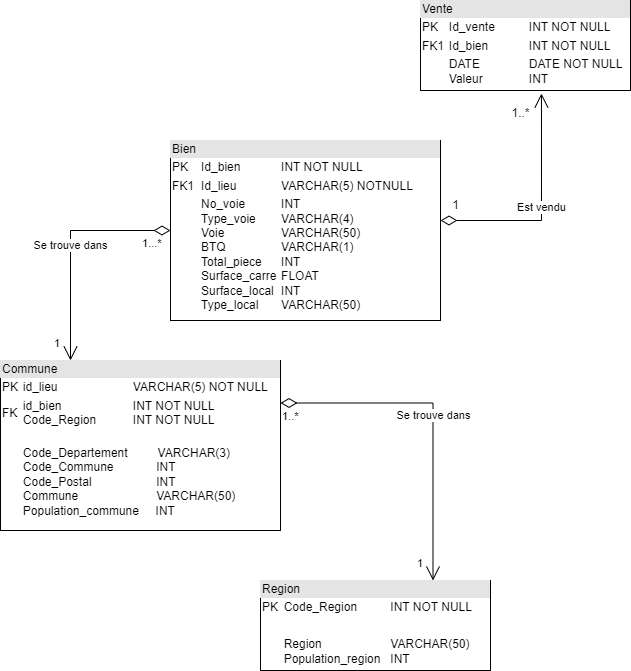

The diagram above was exported from draw.io. Its source (the exported page's mxGraphModel, read from the mxfile embedded in the PNG):
<mxGraphModel dx="1393" dy="766" grid="1" gridSize="10" guides="1" tooltips="1" connect="1" arrows="1" fold="1" page="1" pageScale="1" pageWidth="827" pageHeight="1169" math="0" shadow="0">
  <root>
    <mxCell id="0" />
    <mxCell id="1" parent="0" />
    <mxCell id="hP7UhjFE6iat9EvsdLFv-13" value="&lt;div style=&quot;box-sizing:border-box;width:100%;background:#e4e4e4;padding:2px;&quot;&gt;Bien&lt;/div&gt;&lt;table style=&quot;width:100%;font-size:1em;&quot; cellpadding=&quot;2&quot; cellspacing=&quot;0&quot;&gt;&lt;tbody&gt;&lt;tr&gt;&lt;td&gt;PK&lt;/td&gt;&lt;td&gt;Id_bien&lt;span style=&quot;white-space: pre;&quot;&gt;&#09;&lt;/span&gt;&lt;span style=&quot;white-space: pre;&quot;&gt;&#09;&lt;/span&gt;INT NOT NULL&lt;/td&gt;&lt;/tr&gt;&lt;tr&gt;&lt;td&gt;FK1&lt;/td&gt;&lt;td&gt;Id_lieu&lt;span style=&quot;white-space: pre;&quot;&gt;&#09;&lt;/span&gt;&lt;span style=&quot;white-space: pre;&quot;&gt;&#09;&lt;/span&gt;VARCHAR(5) NOTNULL&lt;/td&gt;&lt;/tr&gt;&lt;tr&gt;&lt;td&gt;&lt;/td&gt;&lt;td&gt;No_voie&lt;span style=&quot;white-space: pre;&quot;&gt;&#09;&lt;/span&gt;&lt;span style=&quot;white-space: pre;&quot;&gt;&#09;&lt;/span&gt;INT&lt;br&gt;Type_voie&lt;span style=&quot;white-space: pre;&quot;&gt;&#09;&lt;/span&gt;VARCHAR(4)&lt;br&gt;Voie&lt;span style=&quot;white-space: pre;&quot;&gt;&#09;&lt;/span&gt;&lt;span style=&quot;white-space: pre;&quot;&gt;&#09;&lt;/span&gt;&lt;span style=&quot;white-space: pre;&quot;&gt;&#09;&lt;/span&gt;VARCHAR(50)&lt;br&gt;BTQ&lt;span style=&quot;white-space: pre;&quot;&gt;&#09;&lt;/span&gt;&lt;span style=&quot;white-space: pre;&quot;&gt;&#09;&lt;/span&gt;&lt;span style=&quot;white-space: pre;&quot;&gt;&#09;&lt;/span&gt;VARCHAR(1)&lt;br&gt;Total_piece&lt;span style=&quot;white-space: pre;&quot;&gt;&#09;&lt;/span&gt;INT&lt;br&gt;Surface_carre&lt;span style=&quot;white-space: pre;&quot;&gt;&#09;&lt;/span&gt;FLOAT&lt;br&gt;Surface_local&lt;span style=&quot;white-space: pre;&quot;&gt;&#09;&lt;/span&gt;INT&lt;br&gt;Type_local&lt;span style=&quot;white-space: pre;&quot;&gt;&#09;&lt;/span&gt;VARCHAR(50)&lt;br&gt;&lt;br&gt;&lt;br&gt;&lt;br&gt;&lt;br&gt;&lt;/td&gt;&lt;/tr&gt;&lt;/tbody&gt;&lt;/table&gt;" style="verticalAlign=top;align=left;overflow=fill;html=1;whiteSpace=wrap;" vertex="1" parent="1">
      <mxGeometry x="270" y="180" width="270" height="180" as="geometry" />
    </mxCell>
    <mxCell id="hP7UhjFE6iat9EvsdLFv-15" value="&lt;div style=&quot;box-sizing:border-box;width:100%;background:#e4e4e4;padding:2px;&quot;&gt;Vente&lt;/div&gt;&lt;table style=&quot;width:100%;font-size:1em;&quot; cellpadding=&quot;2&quot; cellspacing=&quot;0&quot;&gt;&lt;tbody&gt;&lt;tr&gt;&lt;td&gt;PK&lt;/td&gt;&lt;td&gt;Id_vente&lt;span style=&quot;white-space: pre;&quot;&gt;&#09;&lt;/span&gt;&lt;span style=&quot;white-space: pre;&quot;&gt;&#09;&lt;/span&gt;INT NOT NULL&lt;/td&gt;&lt;/tr&gt;&lt;tr&gt;&lt;td&gt;FK1&lt;/td&gt;&lt;td&gt;Id_bien&lt;span style=&quot;white-space: pre;&quot;&gt;&#09;&lt;/span&gt;&lt;span style=&quot;white-space: pre;&quot;&gt;&#09;&lt;/span&gt;INT NOT NULL&lt;/td&gt;&lt;/tr&gt;&lt;tr&gt;&lt;td&gt;&lt;/td&gt;&lt;td&gt;DATE&lt;span style=&quot;white-space: pre;&quot;&gt;&#09;&lt;/span&gt;&lt;span style=&quot;white-space: pre;&quot;&gt;&#09;&lt;/span&gt;DATE NOT NULL&lt;br&gt;Valeur&lt;span style=&quot;white-space: pre;&quot;&gt;&#09;&lt;/span&gt;&lt;span style=&quot;white-space: pre;&quot;&gt;&#09;&lt;/span&gt;INT&lt;/td&gt;&lt;/tr&gt;&lt;/tbody&gt;&lt;/table&gt;" style="verticalAlign=top;align=left;overflow=fill;html=1;whiteSpace=wrap;" vertex="1" parent="1">
      <mxGeometry x="520" y="40" width="210" height="90" as="geometry" />
    </mxCell>
    <mxCell id="hP7UhjFE6iat9EvsdLFv-16" value="&lt;div style=&quot;box-sizing:border-box;width:100%;background:#e4e4e4;padding:2px;&quot;&gt;Commune&lt;/div&gt;&lt;table style=&quot;width:100%;font-size:1em;&quot; cellpadding=&quot;2&quot; cellspacing=&quot;0&quot;&gt;&lt;tbody&gt;&lt;tr&gt;&lt;td&gt;PK&lt;/td&gt;&lt;td&gt;id_lieu&lt;span style=&quot;&quot;&gt;&lt;span style=&quot;white-space: pre;&quot;&gt;&amp;nbsp;&amp;nbsp;&amp;nbsp;&amp;nbsp;&lt;/span&gt;&lt;span style=&quot;&quot;&gt;&lt;span style=&quot;white-space: pre;&quot;&gt;&amp;nbsp;&amp;nbsp;&amp;nbsp;&amp;nbsp;&lt;/span&gt;&lt;span style=&quot;&quot;&gt;&lt;span style=&quot;white-space: pre;&quot;&gt;&amp;nbsp;&amp;nbsp;&lt;span style=&quot;white-space: pre;&quot;&gt;&#09;&lt;/span&gt;&lt;span style=&quot;white-space: pre;&quot;&gt;&#09;&lt;/span&gt; &lt;/span&gt;&lt;/span&gt;&lt;/span&gt;&lt;/span&gt;VARCHAR(5) NOT NULL&lt;/td&gt;&lt;/tr&gt;&lt;tr&gt;&lt;td&gt;FK&lt;/td&gt;&lt;td&gt;id_bien&lt;span style=&quot;&quot;&gt;&lt;span style=&quot;white-space: pre;&quot;&gt;&amp;nbsp;&amp;nbsp;&amp;nbsp;&amp;nbsp;&lt;/span&gt;&lt;span style=&quot;&quot;&gt;&lt;span style=&quot;white-space: pre;&quot;&gt;&amp;nbsp;&amp;nbsp;&amp;nbsp;&amp;nbsp;&lt;span style=&quot;white-space: pre;&quot;&gt;&#09;&lt;/span&gt;&lt;/span&gt;&lt;/span&gt;&lt;span style=&quot;&quot;&gt;&lt;span style=&quot;white-space: pre;&quot;&gt;&amp;nbsp;&amp;nbsp;&amp;nbsp;&amp;nbsp;&lt;/span&gt;&lt;/span&gt;&lt;/span&gt;&lt;span style=&quot;&quot;&gt;&lt;span style=&quot;white-space: pre;&quot;&gt;&amp;nbsp;&amp;nbsp;&amp;nbsp;&amp;nbsp; &lt;/span&gt;&lt;/span&gt;INT NOT NULL&lt;br&gt;Code_Region&lt;span style=&quot;white-space: pre;&quot;&gt;&amp;nbsp;&lt;span style=&quot;white-space: pre;&quot;&gt;&#09;&lt;/span&gt;&lt;span style=&quot;white-space: pre;&quot;&gt;&#09;&lt;/span&gt;&lt;/span&gt;&lt;span style=&quot;border-color: var(--border-color);&quot;&gt;&lt;span style=&quot;white-space: pre;&quot;&gt;&amp;nbsp;&lt;/span&gt;&lt;/span&gt;INT NOT NULL&lt;br style=&quot;border-color: var(--border-color);&quot;&gt;&lt;/td&gt;&lt;/tr&gt;&lt;tr&gt;&lt;td&gt;&lt;br&gt;&lt;/td&gt;&lt;td&gt;&lt;br&gt;Code_Departement&lt;span style=&quot;&quot;&gt;&lt;span style=&quot;white-space: pre;&quot;&gt;&amp;nbsp;&amp;nbsp;&amp;nbsp;&amp;nbsp;&lt;/span&gt;&lt;/span&gt;&lt;span style=&quot;&quot;&gt;&lt;span style=&quot;white-space: pre;&quot;&gt;&amp;nbsp;&amp;nbsp;&amp;nbsp;&amp;nbsp; &lt;/span&gt;&lt;/span&gt;VARCHAR(3)&lt;br&gt;Code_Commune&lt;span style=&quot;white-space: pre;&quot;&gt;&#09;&lt;/span&gt;&lt;span style=&quot;&quot;&gt;&lt;span style=&quot;white-space: pre;&quot;&gt;&amp;nbsp;&amp;nbsp;&amp;nbsp;&amp;nbsp;&lt;/span&gt;&lt;/span&gt;&lt;span style=&quot;&quot;&gt;&lt;span style=&quot;white-space: pre;&quot;&gt;&amp;nbsp;&amp;nbsp;&amp;nbsp;&amp;nbsp;&lt;/span&gt;&lt;/span&gt;INT&lt;br&gt;Code_Postal&lt;span style=&quot;&quot;&gt;&lt;span style=&quot;white-space: pre;&quot;&gt;&amp;nbsp;&amp;nbsp;&amp;nbsp;&amp;nbsp;&lt;span style=&quot;white-space: pre;&quot;&gt;&#09;&lt;/span&gt;&lt;/span&gt;&lt;/span&gt;&lt;span style=&quot;&quot;&gt;&lt;span style=&quot;white-space: pre;&quot;&gt;&amp;nbsp;&amp;nbsp;&amp;nbsp;&amp;nbsp;&lt;/span&gt;&lt;/span&gt;&lt;span style=&quot;&quot;&gt;&lt;span style=&quot;white-space: pre;&quot;&gt;&amp;nbsp;&amp;nbsp;&amp;nbsp;&amp;nbsp;&lt;/span&gt;&lt;/span&gt;INT&lt;br&gt;Commune&lt;span style=&quot;&quot;&gt;&lt;span style=&quot;white-space: pre;&quot;&gt;&amp;nbsp;&amp;nbsp;&amp;nbsp;&amp;nbsp;&lt;/span&gt;&lt;/span&gt;&lt;span style=&quot;&quot;&gt;&lt;span style=&quot;white-space: pre;&quot;&gt;&amp;nbsp;&lt;span style=&quot;white-space: pre;&quot;&gt;&#09;&lt;/span&gt;&lt;span style=&quot;white-space: pre;&quot;&gt;&#09;&lt;/span&gt; &amp;nbsp;&amp;nbsp;&amp;nbsp;&lt;/span&gt;&lt;/span&gt;&lt;span style=&quot;&quot;&gt;&lt;span style=&quot;white-space: pre;&quot;&gt;&amp;nbsp;&amp;nbsp;&amp;nbsp;&amp;nbsp;&lt;/span&gt;&lt;/span&gt;VARCHAR(50)&lt;br&gt;Population_commune&lt;span style=&quot;&quot;&gt;&lt;span style=&quot;white-space: pre;&quot;&gt;&amp;nbsp;&amp;nbsp;  &amp;nbsp;&lt;/span&gt;&lt;/span&gt;INT&lt;/td&gt;&lt;/tr&gt;&lt;/tbody&gt;&lt;/table&gt;" style="verticalAlign=top;align=left;overflow=fill;html=1;whiteSpace=wrap;" vertex="1" parent="1">
      <mxGeometry x="100" y="400" width="280" height="170" as="geometry" />
    </mxCell>
    <mxCell id="hP7UhjFE6iat9EvsdLFv-17" value="&lt;div style=&quot;box-sizing:border-box;width:100%;background:#e4e4e4;padding:2px;&quot;&gt;Region&lt;/div&gt;&lt;table style=&quot;width:100%;font-size:1em;&quot; cellpadding=&quot;2&quot; cellspacing=&quot;0&quot;&gt;&lt;tbody&gt;&lt;tr&gt;&lt;td&gt;PK&lt;/td&gt;&lt;td&gt;Code_Region&amp;nbsp;&lt;span style=&quot;white-space: pre;&quot;&gt;&#09;&lt;/span&gt;&lt;span style=&quot;white-space: pre;&quot;&gt;&#09;&lt;/span&gt;INT NOT NULL&lt;/td&gt;&lt;/tr&gt;&lt;tr&gt;&lt;td&gt;&lt;br&gt;&lt;/td&gt;&lt;td&gt;&lt;br&gt;&lt;/td&gt;&lt;/tr&gt;&lt;tr&gt;&lt;td&gt;&lt;/td&gt;&lt;td&gt;Region&lt;span style=&quot;white-space: pre;&quot;&gt;&#09;&lt;/span&gt;&lt;span style=&quot;white-space: pre;&quot;&gt;&#09;&lt;/span&gt;&lt;span style=&quot;white-space: pre;&quot;&gt;&#09;&lt;/span&gt;VARCHAR(50)&lt;br&gt;Population_region&lt;span style=&quot;white-space: pre;&quot;&gt;&#09;&lt;/span&gt;INT&lt;br&gt;&lt;br&gt;&lt;/td&gt;&lt;/tr&gt;&lt;/tbody&gt;&lt;/table&gt;" style="verticalAlign=top;align=left;overflow=fill;html=1;whiteSpace=wrap;" vertex="1" parent="1">
      <mxGeometry x="360" y="620" width="230" height="90" as="geometry" />
    </mxCell>
    <mxCell id="hP7UhjFE6iat9EvsdLFv-18" value="Est vendu" style="endArrow=open;html=1;endSize=12;startArrow=diamondThin;startSize=14;startFill=0;edgeStyle=orthogonalEdgeStyle;rounded=0;entryX=0.576;entryY=1.033;entryDx=0;entryDy=0;entryPerimeter=0;" edge="1" parent="1" target="hP7UhjFE6iat9EvsdLFv-15">
      <mxGeometry relative="1" as="geometry">
        <mxPoint x="540" y="260" as="sourcePoint" />
        <mxPoint x="700" y="260" as="targetPoint" />
        <Array as="points">
          <mxPoint x="641" y="260" />
        </Array>
      </mxGeometry>
    </mxCell>
    <mxCell id="hP7UhjFE6iat9EvsdLFv-21" value="Se trouve dans" style="endArrow=open;html=1;endSize=12;startArrow=diamondThin;startSize=14;startFill=0;edgeStyle=orthogonalEdgeStyle;rounded=0;exitX=0;exitY=0.5;exitDx=0;exitDy=0;entryX=0.25;entryY=0;entryDx=0;entryDy=0;" edge="1" parent="1" source="hP7UhjFE6iat9EvsdLFv-13" target="hP7UhjFE6iat9EvsdLFv-16">
      <mxGeometry relative="1" as="geometry">
        <mxPoint x="80" y="280" as="sourcePoint" />
        <mxPoint x="170" y="380" as="targetPoint" />
      </mxGeometry>
    </mxCell>
    <mxCell id="hP7UhjFE6iat9EvsdLFv-22" value="1...*&lt;br&gt;" style="edgeLabel;resizable=0;html=1;align=left;verticalAlign=top;" connectable="0" vertex="1" parent="hP7UhjFE6iat9EvsdLFv-21">
      <mxGeometry x="-1" relative="1" as="geometry">
        <mxPoint x="-30" as="offset" />
      </mxGeometry>
    </mxCell>
    <mxCell id="hP7UhjFE6iat9EvsdLFv-23" value="1" style="edgeLabel;resizable=0;html=1;align=right;verticalAlign=top;" connectable="0" vertex="1" parent="hP7UhjFE6iat9EvsdLFv-21">
      <mxGeometry x="1" relative="1" as="geometry">
        <mxPoint x="-10" y="-30" as="offset" />
      </mxGeometry>
    </mxCell>
    <mxCell id="hP7UhjFE6iat9EvsdLFv-24" value="Se trouve dans" style="endArrow=open;html=1;endSize=12;startArrow=diamondThin;startSize=14;startFill=0;edgeStyle=orthogonalEdgeStyle;rounded=0;exitX=1;exitY=0.25;exitDx=0;exitDy=0;entryX=0.75;entryY=0;entryDx=0;entryDy=0;" edge="1" parent="1" source="hP7UhjFE6iat9EvsdLFv-16" target="hP7UhjFE6iat9EvsdLFv-17">
      <mxGeometry relative="1" as="geometry">
        <mxPoint x="650" y="440" as="sourcePoint" />
        <mxPoint x="620" y="580" as="targetPoint" />
      </mxGeometry>
    </mxCell>
    <mxCell id="hP7UhjFE6iat9EvsdLFv-25" value="1..*&lt;br&gt;" style="edgeLabel;resizable=0;html=1;align=left;verticalAlign=top;" connectable="0" vertex="1" parent="hP7UhjFE6iat9EvsdLFv-24">
      <mxGeometry x="-1" relative="1" as="geometry" />
    </mxCell>
    <mxCell id="hP7UhjFE6iat9EvsdLFv-26" value="1" style="edgeLabel;resizable=0;html=1;align=right;verticalAlign=top;" connectable="0" vertex="1" parent="hP7UhjFE6iat9EvsdLFv-24">
      <mxGeometry x="1" relative="1" as="geometry">
        <mxPoint x="-10" y="-30" as="offset" />
      </mxGeometry>
    </mxCell>
    <mxCell id="hP7UhjFE6iat9EvsdLFv-27" value="1..*" style="text;html=1;align=center;verticalAlign=middle;resizable=0;points=[];autosize=1;strokeColor=none;fillColor=none;" vertex="1" parent="1">
      <mxGeometry x="600" y="138" width="40" height="30" as="geometry" />
    </mxCell>
    <mxCell id="hP7UhjFE6iat9EvsdLFv-28" value="1" style="text;html=1;align=center;verticalAlign=middle;resizable=0;points=[];autosize=1;strokeColor=none;fillColor=none;" vertex="1" parent="1">
      <mxGeometry x="540" y="230" width="30" height="30" as="geometry" />
    </mxCell>
  </root>
</mxGraphModel>